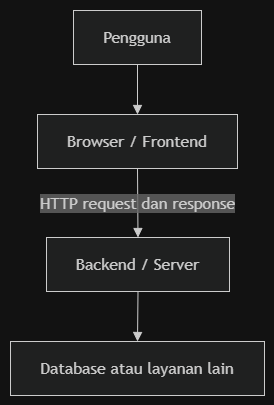

The diagram above was exported from draw.io. Its source (the exported page's mxGraphModel, read from the mxfile embedded in the PNG):
<mxGraphModel dx="1030" dy="506" grid="1" gridSize="10" guides="1" tooltips="1" connect="1" arrows="1" fold="1" page="1" pageScale="1" pageWidth="827" pageHeight="1169" math="0" shadow="0">
  <root>
    <mxCell id="0" />
    <mxCell id="1" parent="0" />
    <UserObject label="" mermaidData="{&#10;  &quot;data&quot;: &quot;flowchart TD\n    A[Pengguna] --&gt; B[Browser / Frontend]\n    B --&gt;|HTTP request dan response| C[Backend / Server]\n    C --&gt; D[Database atau layanan lain]&quot;,&#10;  &quot;config&quot;: null&#10;}" id="JHAs325athRhaYIxQR43-1">
      <mxCell connectable="0" parent="1" style="group;transparentBounds=1;editIcon=1;lockedGroup=0;groupPadding=10;" vertex="1">
        <mxGeometry as="geometry" />
      </mxCell>
    </UserObject>
    <UserObject label="Pengguna" mermaidId="n:A" mermaidBaseStyle="html=1;whiteSpace=wrap;strokeWidth=1;fillColor=light-dark(#ECECFF,#1f2020);strokeColor=light-dark(#9370DB,#cccccc);fontColor=light-dark(#333333,#cccccc);fontFamily=Trebuchet MS,Verdana,Arial,sans-serif;fontSize=16;" mermaidBaseValue="Pengguna" id="JHAs325athRhaYIxQR43-2">
      <mxCell parent="JHAs325athRhaYIxQR43-1" style="html=1;whiteSpace=wrap;strokeWidth=1;fillColor=light-dark(#ECECFF,#1f2020);strokeColor=light-dark(#9370DB,#cccccc);fontColor=light-dark(#333333,#cccccc);fontFamily=Trebuchet MS,Verdana,Arial,sans-serif;fontSize=16;" vertex="1">
        <mxGeometry height="54" width="128" x="93" y="30" as="geometry" />
      </mxCell>
    </UserObject>
    <UserObject label="Browser / Frontend" mermaidId="n:B" mermaidBaseStyle="html=1;whiteSpace=wrap;strokeWidth=1;fillColor=light-dark(#ECECFF,#1f2020);strokeColor=light-dark(#9370DB,#cccccc);fontColor=light-dark(#333333,#cccccc);fontFamily=Trebuchet MS,Verdana,Arial,sans-serif;fontSize=16;" mermaidBaseValue="Browser / Frontend" id="JHAs325athRhaYIxQR43-3">
      <mxCell parent="JHAs325athRhaYIxQR43-1" style="html=1;whiteSpace=wrap;strokeWidth=1;fillColor=light-dark(#ECECFF,#1f2020);strokeColor=light-dark(#9370DB,#cccccc);fontColor=light-dark(#333333,#cccccc);fontFamily=Trebuchet MS,Verdana,Arial,sans-serif;fontSize=16;" vertex="1">
        <mxGeometry height="54" width="200" x="57" y="134" as="geometry" />
      </mxCell>
    </UserObject>
    <UserObject label="Backend / Server" mermaidId="n:C" mermaidBaseStyle="html=1;whiteSpace=wrap;strokeWidth=1;fillColor=light-dark(#ECECFF,#1f2020);strokeColor=light-dark(#9370DB,#cccccc);fontColor=light-dark(#333333,#cccccc);fontFamily=Trebuchet MS,Verdana,Arial,sans-serif;fontSize=16;" mermaidBaseValue="Backend / Server" id="JHAs325athRhaYIxQR43-4">
      <mxCell parent="JHAs325athRhaYIxQR43-1" style="html=1;whiteSpace=wrap;strokeWidth=1;fillColor=light-dark(#ECECFF,#1f2020);strokeColor=light-dark(#9370DB,#cccccc);fontColor=light-dark(#333333,#cccccc);fontFamily=Trebuchet MS,Verdana,Arial,sans-serif;fontSize=16;" vertex="1">
        <mxGeometry height="54" width="183" x="66" y="257" as="geometry" />
      </mxCell>
    </UserObject>
    <UserObject label="Database atau layanan lain" mermaidId="n:D" mermaidBaseStyle="html=1;whiteSpace=wrap;strokeWidth=1;fillColor=light-dark(#ECECFF,#1f2020);strokeColor=light-dark(#9370DB,#cccccc);fontColor=light-dark(#333333,#cccccc);fontFamily=Trebuchet MS,Verdana,Arial,sans-serif;fontSize=16;" mermaidBaseValue="Database atau layanan lain" id="JHAs325athRhaYIxQR43-5">
      <mxCell parent="JHAs325athRhaYIxQR43-1" style="html=1;whiteSpace=wrap;strokeWidth=1;fillColor=light-dark(#ECECFF,#1f2020);strokeColor=light-dark(#9370DB,#cccccc);fontColor=light-dark(#333333,#cccccc);fontFamily=Trebuchet MS,Verdana,Arial,sans-serif;fontSize=16;" vertex="1">
        <mxGeometry height="54" width="254" x="30" y="361" as="geometry" />
      </mxCell>
    </UserObject>
    <UserObject label="" mermaidId="e:A-&gt;B#0" mermaidBaseStyle="curved=1;startArrow=none;endArrow=block;endSize=7;strokeColor=light-dark(#333333,#cccccc);exitX=0.5;exitY=1;entryX=0.5;entryY=0;" mermaidBaseValue="" id="JHAs325athRhaYIxQR43-6">
      <mxCell edge="1" parent="JHAs325athRhaYIxQR43-1" source="JHAs325athRhaYIxQR43-2" style="curved=1;startArrow=none;endArrow=block;endSize=7;strokeColor=light-dark(#333333,#cccccc);exitX=0.5;exitY=1;entryX=0.5;entryY=0;rounded=0;" target="JHAs325athRhaYIxQR43-3">
        <mxGeometry relative="1" as="geometry">
          <Array as="points" />
        </mxGeometry>
      </mxCell>
    </UserObject>
    <UserObject label="HTTP request dan response" mermaidId="e:B-&gt;C#0" mermaidBaseStyle="curved=1;startArrow=none;endArrow=block;endSize=7;strokeColor=light-dark(#333333,#cccccc);html=1;fontSize=16;labelBackgroundColor=light-dark(#E8E8E88D,#2a2a2a8D);fontFamily=Trebuchet MS,Verdana,Arial,sans-serif;fontColor=light-dark(#333333,#cccccc);exitX=0.5;exitY=1;entryX=0.5;entryY=0;" mermaidBaseValue="HTTP request dan response" id="JHAs325athRhaYIxQR43-7">
      <mxCell edge="1" parent="JHAs325athRhaYIxQR43-1" source="JHAs325athRhaYIxQR43-3" style="curved=1;startArrow=none;endArrow=block;endSize=7;strokeColor=light-dark(#333333,#cccccc);html=1;fontSize=16;labelBackgroundColor=light-dark(#E8E8E88D,#2a2a2a8D);fontFamily=Trebuchet MS,Verdana,Arial,sans-serif;fontColor=light-dark(#333333,#cccccc);exitX=0.5;exitY=1;entryX=0.5;entryY=0;rounded=0;" target="JHAs325athRhaYIxQR43-4">
        <mxGeometry relative="1" as="geometry">
          <Array as="points" />
        </mxGeometry>
      </mxCell>
    </UserObject>
    <UserObject label="" mermaidId="e:C-&gt;D#0" mermaidBaseStyle="curved=1;startArrow=none;endArrow=block;endSize=7;strokeColor=light-dark(#333333,#cccccc);exitX=0.5;exitY=1;entryX=0.5;entryY=0;" mermaidBaseValue="" id="JHAs325athRhaYIxQR43-8">
      <mxCell edge="1" parent="JHAs325athRhaYIxQR43-1" source="JHAs325athRhaYIxQR43-4" style="curved=1;startArrow=none;endArrow=block;endSize=7;strokeColor=light-dark(#333333,#cccccc);exitX=0.5;exitY=1;entryX=0.5;entryY=0;rounded=0;" target="JHAs325athRhaYIxQR43-5">
        <mxGeometry relative="1" as="geometry">
          <Array as="points" />
        </mxGeometry>
      </mxCell>
    </UserObject>
  </root>
</mxGraphModel>